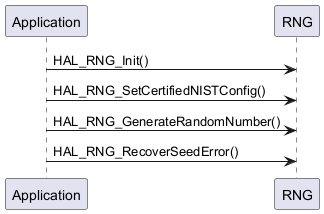

The diagram above was rendered by PlantUML. Its source (embedded in the PNG):
@startuml
participant "Application" as App
participant "RNG" as RNG

App -> RNG: HAL_RNG_Init()
App -> RNG: HAL_RNG_SetCertifiedNISTConfig()
App -> RNG: HAL_RNG_GenerateRandomNumber()
App -> RNG: HAL_RNG_RecoverSeedError()
@enduml